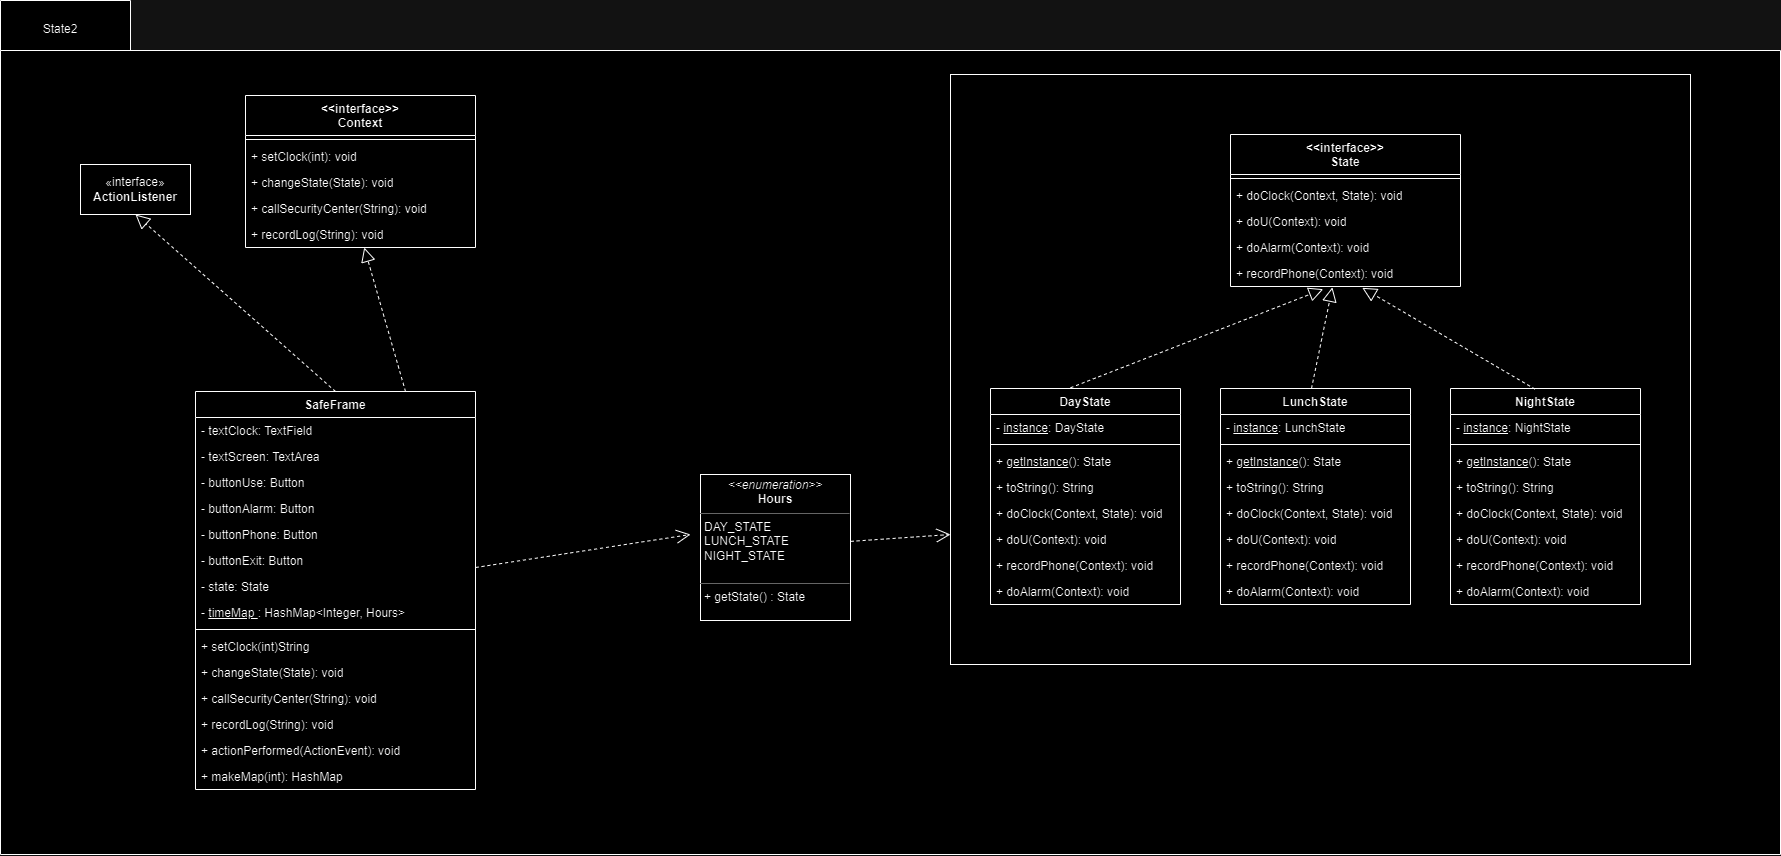

The diagram above was exported from draw.io. Its source (the exported page's mxGraphModel, read from the mxfile embedded in the PNG):
<mxGraphModel dx="2255" dy="1163" grid="1" gridSize="10" guides="1" tooltips="1" connect="1" arrows="1" fold="1" page="1" pageScale="1" pageWidth="827" pageHeight="1169" math="0" shadow="0">
  <root>
    <mxCell id="0" />
    <mxCell id="1" parent="0" />
    <mxCell id="2" value="" style="shape=folder;fontStyle=1;spacingTop=10;tabWidth=130;tabHeight=50;tabPosition=left;html=1;whiteSpace=wrap;" vertex="1" parent="1">
      <mxGeometry x="1680" y="276" width="1780" height="854" as="geometry" />
    </mxCell>
    <mxCell id="3" value="" style="html=1;whiteSpace=wrap;" vertex="1" parent="1">
      <mxGeometry x="2630" y="350" width="740" height="590" as="geometry" />
    </mxCell>
    <mxCell id="4" value="State2" style="text;html=1;strokeColor=none;fillColor=none;align=center;verticalAlign=middle;whiteSpace=wrap;rounded=0;" vertex="1" parent="1">
      <mxGeometry x="1710" y="290" width="60" height="30" as="geometry" />
    </mxCell>
    <mxCell id="5" value="&lt;p style=&quot;margin:0px;margin-top:4px;text-align:center;&quot;&gt;&lt;i&gt;&amp;lt;&amp;lt;enumeration&amp;gt;&amp;gt;&lt;/i&gt;&lt;br&gt;&lt;b&gt;Hours&lt;/b&gt;&lt;/p&gt;&lt;hr size=&quot;1&quot;&gt;&lt;p style=&quot;margin:0px;margin-left:4px;&quot;&gt;DAY_STATE&lt;br&gt;LUNCH_STATE&lt;/p&gt;&lt;p style=&quot;margin:0px;margin-left:4px;&quot;&gt;NIGHT_STATE&lt;/p&gt;&lt;p style=&quot;margin:0px;margin-left:4px;&quot;&gt;&lt;br&gt;&lt;/p&gt;&lt;hr size=&quot;1&quot;&gt;&lt;p style=&quot;margin:0px;margin-left:4px;&quot;&gt;+ getState() : State&lt;br&gt;&lt;/p&gt;" style="verticalAlign=top;align=left;overflow=fill;fontSize=12;fontFamily=Helvetica;html=1;whiteSpace=wrap;" vertex="1" parent="1">
      <mxGeometry x="2380" y="750" width="150" height="146" as="geometry" />
    </mxCell>
    <mxCell id="6" value="LunchState" style="swimlane;fontStyle=1;align=center;verticalAlign=top;childLayout=stackLayout;horizontal=1;startSize=26;horizontalStack=0;resizeParent=1;resizeParentMax=0;resizeLast=0;collapsible=1;marginBottom=0;whiteSpace=wrap;html=1;" vertex="1" parent="1">
      <mxGeometry x="2900" y="664" width="190" height="216" as="geometry" />
    </mxCell>
    <mxCell id="7" value="- &lt;u&gt;instance&lt;/u&gt;:&amp;nbsp;LunchState" style="text;strokeColor=none;fillColor=none;align=left;verticalAlign=top;spacingLeft=4;spacingRight=4;overflow=hidden;rotatable=0;points=[[0,0.5],[1,0.5]];portConstraint=eastwest;whiteSpace=wrap;html=1;" vertex="1" parent="6">
      <mxGeometry y="26" width="190" height="26" as="geometry" />
    </mxCell>
    <mxCell id="8" value="" style="line;strokeWidth=1;fillColor=none;align=left;verticalAlign=middle;spacingTop=-1;spacingLeft=3;spacingRight=3;rotatable=0;labelPosition=right;points=[];portConstraint=eastwest;strokeColor=inherit;" vertex="1" parent="6">
      <mxGeometry y="52" width="190" height="8" as="geometry" />
    </mxCell>
    <mxCell id="9" value="+ &lt;u&gt;getInstance&lt;/u&gt;(): State" style="text;strokeColor=none;fillColor=none;align=left;verticalAlign=top;spacingLeft=4;spacingRight=4;overflow=hidden;rotatable=0;points=[[0,0.5],[1,0.5]];portConstraint=eastwest;whiteSpace=wrap;html=1;" vertex="1" parent="6">
      <mxGeometry y="60" width="190" height="26" as="geometry" />
    </mxCell>
    <mxCell id="10" value="+ toString(): String" style="text;strokeColor=none;fillColor=none;align=left;verticalAlign=top;spacingLeft=4;spacingRight=4;overflow=hidden;rotatable=0;points=[[0,0.5],[1,0.5]];portConstraint=eastwest;whiteSpace=wrap;html=1;" vertex="1" parent="6">
      <mxGeometry y="86" width="190" height="26" as="geometry" />
    </mxCell>
    <mxCell id="11" value="+ doClock(Context, State): void" style="text;strokeColor=none;fillColor=none;align=left;verticalAlign=top;spacingLeft=4;spacingRight=4;overflow=hidden;rotatable=0;points=[[0,0.5],[1,0.5]];portConstraint=eastwest;whiteSpace=wrap;html=1;" vertex="1" parent="6">
      <mxGeometry y="112" width="190" height="26" as="geometry" />
    </mxCell>
    <mxCell id="12" value="+ doU(Context): void" style="text;strokeColor=none;fillColor=none;align=left;verticalAlign=top;spacingLeft=4;spacingRight=4;overflow=hidden;rotatable=0;points=[[0,0.5],[1,0.5]];portConstraint=eastwest;whiteSpace=wrap;html=1;" vertex="1" parent="6">
      <mxGeometry y="138" width="190" height="26" as="geometry" />
    </mxCell>
    <mxCell id="13" value="+ recordPhone(Context): void" style="text;strokeColor=none;fillColor=none;align=left;verticalAlign=top;spacingLeft=4;spacingRight=4;overflow=hidden;rotatable=0;points=[[0,0.5],[1,0.5]];portConstraint=eastwest;whiteSpace=wrap;html=1;" vertex="1" parent="6">
      <mxGeometry y="164" width="190" height="26" as="geometry" />
    </mxCell>
    <mxCell id="14" value="+ doAlarm(Context): void" style="text;strokeColor=none;fillColor=none;align=left;verticalAlign=top;spacingLeft=4;spacingRight=4;overflow=hidden;rotatable=0;points=[[0,0.5],[1,0.5]];portConstraint=eastwest;whiteSpace=wrap;html=1;" vertex="1" parent="6">
      <mxGeometry y="190" width="190" height="26" as="geometry" />
    </mxCell>
    <mxCell id="15" value="&amp;lt;&amp;lt;interface&amp;gt;&amp;gt;&lt;br&gt;State" style="swimlane;fontStyle=1;align=center;verticalAlign=top;childLayout=stackLayout;horizontal=1;startSize=40;horizontalStack=0;resizeParent=1;resizeParentMax=0;resizeLast=0;collapsible=1;marginBottom=0;whiteSpace=wrap;html=1;" vertex="1" parent="1">
      <mxGeometry x="2910" y="410" width="230" height="152" as="geometry" />
    </mxCell>
    <mxCell id="16" value="" style="line;strokeWidth=1;fillColor=none;align=left;verticalAlign=middle;spacingTop=-1;spacingLeft=3;spacingRight=3;rotatable=0;labelPosition=right;points=[];portConstraint=eastwest;strokeColor=inherit;" vertex="1" parent="15">
      <mxGeometry y="40" width="230" height="8" as="geometry" />
    </mxCell>
    <mxCell id="17" value="+ doClock(Context, State): void" style="text;strokeColor=none;fillColor=none;align=left;verticalAlign=top;spacingLeft=4;spacingRight=4;overflow=hidden;rotatable=0;points=[[0,0.5],[1,0.5]];portConstraint=eastwest;whiteSpace=wrap;html=1;" vertex="1" parent="15">
      <mxGeometry y="48" width="230" height="26" as="geometry" />
    </mxCell>
    <mxCell id="18" value="+ doU(Context): void" style="text;strokeColor=none;fillColor=none;align=left;verticalAlign=top;spacingLeft=4;spacingRight=4;overflow=hidden;rotatable=0;points=[[0,0.5],[1,0.5]];portConstraint=eastwest;whiteSpace=wrap;html=1;" vertex="1" parent="15">
      <mxGeometry y="74" width="230" height="26" as="geometry" />
    </mxCell>
    <mxCell id="19" value="+ doAlarm(Context): void" style="text;strokeColor=none;fillColor=none;align=left;verticalAlign=top;spacingLeft=4;spacingRight=4;overflow=hidden;rotatable=0;points=[[0,0.5],[1,0.5]];portConstraint=eastwest;whiteSpace=wrap;html=1;" vertex="1" parent="15">
      <mxGeometry y="100" width="230" height="26" as="geometry" />
    </mxCell>
    <mxCell id="20" value="+ recordPhone(Context): void" style="text;strokeColor=none;fillColor=none;align=left;verticalAlign=top;spacingLeft=4;spacingRight=4;overflow=hidden;rotatable=0;points=[[0,0.5],[1,0.5]];portConstraint=eastwest;whiteSpace=wrap;html=1;" vertex="1" parent="15">
      <mxGeometry y="126" width="230" height="26" as="geometry" />
    </mxCell>
    <mxCell id="21" value="&amp;lt;&amp;lt;interface&amp;gt;&amp;gt;&lt;br&gt;Context" style="swimlane;fontStyle=1;align=center;verticalAlign=top;childLayout=stackLayout;horizontal=1;startSize=40;horizontalStack=0;resizeParent=1;resizeParentMax=0;resizeLast=0;collapsible=1;marginBottom=0;whiteSpace=wrap;html=1;" vertex="1" parent="1">
      <mxGeometry x="1925" y="371" width="230" height="152" as="geometry" />
    </mxCell>
    <mxCell id="22" value="" style="line;strokeWidth=1;fillColor=none;align=left;verticalAlign=middle;spacingTop=-1;spacingLeft=3;spacingRight=3;rotatable=0;labelPosition=right;points=[];portConstraint=eastwest;strokeColor=inherit;" vertex="1" parent="21">
      <mxGeometry y="40" width="230" height="8" as="geometry" />
    </mxCell>
    <mxCell id="23" value="+ setClock(int): void" style="text;strokeColor=none;fillColor=none;align=left;verticalAlign=top;spacingLeft=4;spacingRight=4;overflow=hidden;rotatable=0;points=[[0,0.5],[1,0.5]];portConstraint=eastwest;whiteSpace=wrap;html=1;" vertex="1" parent="21">
      <mxGeometry y="48" width="230" height="26" as="geometry" />
    </mxCell>
    <mxCell id="24" value="+ changeState(State): void" style="text;strokeColor=none;fillColor=none;align=left;verticalAlign=top;spacingLeft=4;spacingRight=4;overflow=hidden;rotatable=0;points=[[0,0.5],[1,0.5]];portConstraint=eastwest;whiteSpace=wrap;html=1;" vertex="1" parent="21">
      <mxGeometry y="74" width="230" height="26" as="geometry" />
    </mxCell>
    <mxCell id="25" value="+ callSecurityCenter(String): void" style="text;strokeColor=none;fillColor=none;align=left;verticalAlign=top;spacingLeft=4;spacingRight=4;overflow=hidden;rotatable=0;points=[[0,0.5],[1,0.5]];portConstraint=eastwest;whiteSpace=wrap;html=1;" vertex="1" parent="21">
      <mxGeometry y="100" width="230" height="26" as="geometry" />
    </mxCell>
    <mxCell id="26" value="+ recordLog(String): void" style="text;strokeColor=none;fillColor=none;align=left;verticalAlign=top;spacingLeft=4;spacingRight=4;overflow=hidden;rotatable=0;points=[[0,0.5],[1,0.5]];portConstraint=eastwest;whiteSpace=wrap;html=1;" vertex="1" parent="21">
      <mxGeometry y="126" width="230" height="26" as="geometry" />
    </mxCell>
    <mxCell id="27" value="DayState" style="swimlane;fontStyle=1;align=center;verticalAlign=top;childLayout=stackLayout;horizontal=1;startSize=26;horizontalStack=0;resizeParent=1;resizeParentMax=0;resizeLast=0;collapsible=1;marginBottom=0;whiteSpace=wrap;html=1;" vertex="1" parent="1">
      <mxGeometry x="2670" y="664" width="190" height="216" as="geometry" />
    </mxCell>
    <mxCell id="28" value="- &lt;u&gt;instance&lt;/u&gt;: DayState" style="text;strokeColor=none;fillColor=none;align=left;verticalAlign=top;spacingLeft=4;spacingRight=4;overflow=hidden;rotatable=0;points=[[0,0.5],[1,0.5]];portConstraint=eastwest;whiteSpace=wrap;html=1;" vertex="1" parent="27">
      <mxGeometry y="26" width="190" height="26" as="geometry" />
    </mxCell>
    <mxCell id="29" value="" style="line;strokeWidth=1;fillColor=none;align=left;verticalAlign=middle;spacingTop=-1;spacingLeft=3;spacingRight=3;rotatable=0;labelPosition=right;points=[];portConstraint=eastwest;strokeColor=inherit;" vertex="1" parent="27">
      <mxGeometry y="52" width="190" height="8" as="geometry" />
    </mxCell>
    <mxCell id="30" value="+ &lt;u&gt;getInstance&lt;/u&gt;(): State" style="text;strokeColor=none;fillColor=none;align=left;verticalAlign=top;spacingLeft=4;spacingRight=4;overflow=hidden;rotatable=0;points=[[0,0.5],[1,0.5]];portConstraint=eastwest;whiteSpace=wrap;html=1;" vertex="1" parent="27">
      <mxGeometry y="60" width="190" height="26" as="geometry" />
    </mxCell>
    <mxCell id="31" value="+ toString(): String" style="text;strokeColor=none;fillColor=none;align=left;verticalAlign=top;spacingLeft=4;spacingRight=4;overflow=hidden;rotatable=0;points=[[0,0.5],[1,0.5]];portConstraint=eastwest;whiteSpace=wrap;html=1;" vertex="1" parent="27">
      <mxGeometry y="86" width="190" height="26" as="geometry" />
    </mxCell>
    <mxCell id="32" value="+ doClock(Context, State): void" style="text;strokeColor=none;fillColor=none;align=left;verticalAlign=top;spacingLeft=4;spacingRight=4;overflow=hidden;rotatable=0;points=[[0,0.5],[1,0.5]];portConstraint=eastwest;whiteSpace=wrap;html=1;" vertex="1" parent="27">
      <mxGeometry y="112" width="190" height="26" as="geometry" />
    </mxCell>
    <mxCell id="33" value="+ doU(Context): void" style="text;strokeColor=none;fillColor=none;align=left;verticalAlign=top;spacingLeft=4;spacingRight=4;overflow=hidden;rotatable=0;points=[[0,0.5],[1,0.5]];portConstraint=eastwest;whiteSpace=wrap;html=1;" vertex="1" parent="27">
      <mxGeometry y="138" width="190" height="26" as="geometry" />
    </mxCell>
    <mxCell id="34" value="+ recordPhone(Context): void" style="text;strokeColor=none;fillColor=none;align=left;verticalAlign=top;spacingLeft=4;spacingRight=4;overflow=hidden;rotatable=0;points=[[0,0.5],[1,0.5]];portConstraint=eastwest;whiteSpace=wrap;html=1;" vertex="1" parent="27">
      <mxGeometry y="164" width="190" height="26" as="geometry" />
    </mxCell>
    <mxCell id="35" value="+ doAlarm(Context): void" style="text;strokeColor=none;fillColor=none;align=left;verticalAlign=top;spacingLeft=4;spacingRight=4;overflow=hidden;rotatable=0;points=[[0,0.5],[1,0.5]];portConstraint=eastwest;whiteSpace=wrap;html=1;" vertex="1" parent="27">
      <mxGeometry y="190" width="190" height="26" as="geometry" />
    </mxCell>
    <mxCell id="36" value="NightState" style="swimlane;fontStyle=1;align=center;verticalAlign=top;childLayout=stackLayout;horizontal=1;startSize=26;horizontalStack=0;resizeParent=1;resizeParentMax=0;resizeLast=0;collapsible=1;marginBottom=0;whiteSpace=wrap;html=1;" vertex="1" parent="1">
      <mxGeometry x="3130" y="664" width="190" height="216" as="geometry" />
    </mxCell>
    <mxCell id="37" value="- &lt;u&gt;instance&lt;/u&gt;:&amp;nbsp;NightState" style="text;strokeColor=none;fillColor=none;align=left;verticalAlign=top;spacingLeft=4;spacingRight=4;overflow=hidden;rotatable=0;points=[[0,0.5],[1,0.5]];portConstraint=eastwest;whiteSpace=wrap;html=1;" vertex="1" parent="36">
      <mxGeometry y="26" width="190" height="26" as="geometry" />
    </mxCell>
    <mxCell id="38" value="" style="line;strokeWidth=1;fillColor=none;align=left;verticalAlign=middle;spacingTop=-1;spacingLeft=3;spacingRight=3;rotatable=0;labelPosition=right;points=[];portConstraint=eastwest;strokeColor=inherit;" vertex="1" parent="36">
      <mxGeometry y="52" width="190" height="8" as="geometry" />
    </mxCell>
    <mxCell id="39" value="+ &lt;u&gt;getInstance&lt;/u&gt;(): State" style="text;strokeColor=none;fillColor=none;align=left;verticalAlign=top;spacingLeft=4;spacingRight=4;overflow=hidden;rotatable=0;points=[[0,0.5],[1,0.5]];portConstraint=eastwest;whiteSpace=wrap;html=1;" vertex="1" parent="36">
      <mxGeometry y="60" width="190" height="26" as="geometry" />
    </mxCell>
    <mxCell id="40" value="+ toString(): String" style="text;strokeColor=none;fillColor=none;align=left;verticalAlign=top;spacingLeft=4;spacingRight=4;overflow=hidden;rotatable=0;points=[[0,0.5],[1,0.5]];portConstraint=eastwest;whiteSpace=wrap;html=1;" vertex="1" parent="36">
      <mxGeometry y="86" width="190" height="26" as="geometry" />
    </mxCell>
    <mxCell id="41" value="+ doClock(Context, State): void" style="text;strokeColor=none;fillColor=none;align=left;verticalAlign=top;spacingLeft=4;spacingRight=4;overflow=hidden;rotatable=0;points=[[0,0.5],[1,0.5]];portConstraint=eastwest;whiteSpace=wrap;html=1;" vertex="1" parent="36">
      <mxGeometry y="112" width="190" height="26" as="geometry" />
    </mxCell>
    <mxCell id="42" value="+ doU(Context): void" style="text;strokeColor=none;fillColor=none;align=left;verticalAlign=top;spacingLeft=4;spacingRight=4;overflow=hidden;rotatable=0;points=[[0,0.5],[1,0.5]];portConstraint=eastwest;whiteSpace=wrap;html=1;" vertex="1" parent="36">
      <mxGeometry y="138" width="190" height="26" as="geometry" />
    </mxCell>
    <mxCell id="43" value="+ recordPhone(Context): void" style="text;strokeColor=none;fillColor=none;align=left;verticalAlign=top;spacingLeft=4;spacingRight=4;overflow=hidden;rotatable=0;points=[[0,0.5],[1,0.5]];portConstraint=eastwest;whiteSpace=wrap;html=1;" vertex="1" parent="36">
      <mxGeometry y="164" width="190" height="26" as="geometry" />
    </mxCell>
    <mxCell id="44" value="+ doAlarm(Context): void" style="text;strokeColor=none;fillColor=none;align=left;verticalAlign=top;spacingLeft=4;spacingRight=4;overflow=hidden;rotatable=0;points=[[0,0.5],[1,0.5]];portConstraint=eastwest;whiteSpace=wrap;html=1;" vertex="1" parent="36">
      <mxGeometry y="190" width="190" height="26" as="geometry" />
    </mxCell>
    <mxCell id="45" value="" style="endArrow=block;dashed=1;endFill=0;endSize=12;html=1;rounded=0;entryX=0.403;entryY=1.102;entryDx=0;entryDy=0;entryPerimeter=0;" edge="1" target="20" parent="1">
      <mxGeometry width="160" relative="1" as="geometry">
        <mxPoint x="2750" y="663.29" as="sourcePoint" />
        <mxPoint x="2910" y="663.29" as="targetPoint" />
      </mxGeometry>
    </mxCell>
    <mxCell id="46" value="" style="endArrow=block;dashed=1;endFill=0;endSize=12;html=1;rounded=0;entryX=0.443;entryY=1.033;entryDx=0;entryDy=0;entryPerimeter=0;" edge="1" target="20" parent="1">
      <mxGeometry width="160" relative="1" as="geometry">
        <mxPoint x="2991" y="664" as="sourcePoint" />
        <mxPoint x="3244" y="565.36" as="targetPoint" />
      </mxGeometry>
    </mxCell>
    <mxCell id="47" value="" style="endArrow=block;dashed=1;endFill=0;endSize=12;html=1;rounded=0;entryX=0.573;entryY=1.05;entryDx=0;entryDy=0;entryPerimeter=0;" edge="1" target="20" parent="1">
      <mxGeometry width="160" relative="1" as="geometry">
        <mxPoint x="3214.5" y="664.65" as="sourcePoint" />
        <mxPoint x="3235.5" y="564" as="targetPoint" />
      </mxGeometry>
    </mxCell>
    <mxCell id="48" value="SafeFrame" style="swimlane;fontStyle=1;align=center;verticalAlign=top;childLayout=stackLayout;horizontal=1;startSize=26;horizontalStack=0;resizeParent=1;resizeParentMax=0;resizeLast=0;collapsible=1;marginBottom=0;whiteSpace=wrap;html=1;" vertex="1" parent="1">
      <mxGeometry x="1875" y="667" width="280" height="398" as="geometry" />
    </mxCell>
    <mxCell id="49" value="- textClock: TextField" style="text;strokeColor=none;fillColor=none;align=left;verticalAlign=top;spacingLeft=4;spacingRight=4;overflow=hidden;rotatable=0;points=[[0,0.5],[1,0.5]];portConstraint=eastwest;whiteSpace=wrap;html=1;" vertex="1" parent="48">
      <mxGeometry y="26" width="280" height="26" as="geometry" />
    </mxCell>
    <mxCell id="50" value="- textScreen: TextArea" style="text;strokeColor=none;fillColor=none;align=left;verticalAlign=top;spacingLeft=4;spacingRight=4;overflow=hidden;rotatable=0;points=[[0,0.5],[1,0.5]];portConstraint=eastwest;whiteSpace=wrap;html=1;" vertex="1" parent="48">
      <mxGeometry y="52" width="280" height="26" as="geometry" />
    </mxCell>
    <mxCell id="51" value="- buttonUse: Button" style="text;strokeColor=none;fillColor=none;align=left;verticalAlign=top;spacingLeft=4;spacingRight=4;overflow=hidden;rotatable=0;points=[[0,0.5],[1,0.5]];portConstraint=eastwest;whiteSpace=wrap;html=1;" vertex="1" parent="48">
      <mxGeometry y="78" width="280" height="26" as="geometry" />
    </mxCell>
    <mxCell id="52" value="- buttonAlarm: Button" style="text;strokeColor=none;fillColor=none;align=left;verticalAlign=top;spacingLeft=4;spacingRight=4;overflow=hidden;rotatable=0;points=[[0,0.5],[1,0.5]];portConstraint=eastwest;whiteSpace=wrap;html=1;" vertex="1" parent="48">
      <mxGeometry y="104" width="280" height="26" as="geometry" />
    </mxCell>
    <mxCell id="53" value="- buttonPhone: Button" style="text;strokeColor=none;fillColor=none;align=left;verticalAlign=top;spacingLeft=4;spacingRight=4;overflow=hidden;rotatable=0;points=[[0,0.5],[1,0.5]];portConstraint=eastwest;whiteSpace=wrap;html=1;" vertex="1" parent="48">
      <mxGeometry y="130" width="280" height="26" as="geometry" />
    </mxCell>
    <mxCell id="54" value="- buttonExit: Button" style="text;strokeColor=none;fillColor=none;align=left;verticalAlign=top;spacingLeft=4;spacingRight=4;overflow=hidden;rotatable=0;points=[[0,0.5],[1,0.5]];portConstraint=eastwest;whiteSpace=wrap;html=1;" vertex="1" parent="48">
      <mxGeometry y="156" width="280" height="26" as="geometry" />
    </mxCell>
    <mxCell id="55" value="- state: State" style="text;strokeColor=none;fillColor=none;align=left;verticalAlign=top;spacingLeft=4;spacingRight=4;overflow=hidden;rotatable=0;points=[[0,0.5],[1,0.5]];portConstraint=eastwest;whiteSpace=wrap;html=1;" vertex="1" parent="48">
      <mxGeometry y="182" width="280" height="26" as="geometry" />
    </mxCell>
    <mxCell id="56" value="- &lt;u&gt;timeMap&amp;nbsp;&lt;/u&gt;: HashMap&amp;lt;Integer, Hours&amp;gt;" style="text;strokeColor=none;fillColor=none;align=left;verticalAlign=top;spacingLeft=4;spacingRight=4;overflow=hidden;rotatable=0;points=[[0,0.5],[1,0.5]];portConstraint=eastwest;whiteSpace=wrap;html=1;" vertex="1" parent="48">
      <mxGeometry y="208" width="280" height="26" as="geometry" />
    </mxCell>
    <mxCell id="57" value="" style="line;strokeWidth=1;fillColor=none;align=left;verticalAlign=middle;spacingTop=-1;spacingLeft=3;spacingRight=3;rotatable=0;labelPosition=right;points=[];portConstraint=eastwest;strokeColor=inherit;" vertex="1" parent="48">
      <mxGeometry y="234" width="280" height="8" as="geometry" />
    </mxCell>
    <mxCell id="58" value="+ setClock(int)String" style="text;strokeColor=none;fillColor=none;align=left;verticalAlign=top;spacingLeft=4;spacingRight=4;overflow=hidden;rotatable=0;points=[[0,0.5],[1,0.5]];portConstraint=eastwest;whiteSpace=wrap;html=1;" vertex="1" parent="48">
      <mxGeometry y="242" width="280" height="26" as="geometry" />
    </mxCell>
    <mxCell id="59" value="+ changeState(State): void" style="text;strokeColor=none;fillColor=none;align=left;verticalAlign=top;spacingLeft=4;spacingRight=4;overflow=hidden;rotatable=0;points=[[0,0.5],[1,0.5]];portConstraint=eastwest;whiteSpace=wrap;html=1;" vertex="1" parent="48">
      <mxGeometry y="268" width="280" height="26" as="geometry" />
    </mxCell>
    <mxCell id="60" value="+ callSecurityCenter(String): void" style="text;strokeColor=none;fillColor=none;align=left;verticalAlign=top;spacingLeft=4;spacingRight=4;overflow=hidden;rotatable=0;points=[[0,0.5],[1,0.5]];portConstraint=eastwest;whiteSpace=wrap;html=1;" vertex="1" parent="48">
      <mxGeometry y="294" width="280" height="26" as="geometry" />
    </mxCell>
    <mxCell id="61" value="+ recordLog(String): void" style="text;strokeColor=none;fillColor=none;align=left;verticalAlign=top;spacingLeft=4;spacingRight=4;overflow=hidden;rotatable=0;points=[[0,0.5],[1,0.5]];portConstraint=eastwest;whiteSpace=wrap;html=1;" vertex="1" parent="48">
      <mxGeometry y="320" width="280" height="26" as="geometry" />
    </mxCell>
    <mxCell id="62" value="+ actionPerformed(ActionEvent): void" style="text;strokeColor=none;fillColor=none;align=left;verticalAlign=top;spacingLeft=4;spacingRight=4;overflow=hidden;rotatable=0;points=[[0,0.5],[1,0.5]];portConstraint=eastwest;whiteSpace=wrap;html=1;" vertex="1" parent="48">
      <mxGeometry y="346" width="280" height="26" as="geometry" />
    </mxCell>
    <mxCell id="63" value="+ makeMap(int): HashMap" style="text;strokeColor=none;fillColor=none;align=left;verticalAlign=top;spacingLeft=4;spacingRight=4;overflow=hidden;rotatable=0;points=[[0,0.5],[1,0.5]];portConstraint=eastwest;whiteSpace=wrap;html=1;" vertex="1" parent="48">
      <mxGeometry y="372" width="280" height="26" as="geometry" />
    </mxCell>
    <mxCell id="64" value="" style="endArrow=block;dashed=1;endFill=0;endSize=12;html=1;rounded=0;exitX=0.75;exitY=0;exitDx=0;exitDy=0;" edge="1" source="48" target="26" parent="1">
      <mxGeometry width="160" relative="1" as="geometry">
        <mxPoint x="2040" y="600" as="sourcePoint" />
        <mxPoint x="2293" y="501.71" as="targetPoint" />
      </mxGeometry>
    </mxCell>
    <mxCell id="65" value="«interface»&lt;br&gt;&lt;b&gt;ActionListener&lt;/b&gt;" style="html=1;whiteSpace=wrap;" vertex="1" parent="1">
      <mxGeometry x="1760" y="440" width="110" height="50" as="geometry" />
    </mxCell>
    <mxCell id="66" value="" style="endArrow=block;dashed=1;endFill=0;endSize=12;html=1;rounded=0;entryX=0.5;entryY=1;entryDx=0;entryDy=0;exitX=0.5;exitY=0;exitDx=0;exitDy=0;" edge="1" source="48" target="65" parent="1">
      <mxGeometry width="160" relative="1" as="geometry">
        <mxPoint x="2050" y="610" as="sourcePoint" />
        <mxPoint x="2050" y="533" as="targetPoint" />
      </mxGeometry>
    </mxCell>
    <mxCell id="67" value="" style="endArrow=open;endSize=12;dashed=1;html=1;rounded=0;exitX=1.001;exitY=0.458;exitDx=0;exitDy=0;exitPerimeter=0;" edge="1" source="5" parent="1">
      <mxGeometry width="160" relative="1" as="geometry">
        <mxPoint x="2500" y="810" as="sourcePoint" />
        <mxPoint x="2630" y="810" as="targetPoint" />
      </mxGeometry>
    </mxCell>
    <mxCell id="68" value="" style="endArrow=open;endSize=12;dashed=1;html=1;rounded=0;exitX=1.001;exitY=0.458;exitDx=0;exitDy=0;exitPerimeter=0;" edge="1" parent="1">
      <mxGeometry width="160" relative="1" as="geometry">
        <mxPoint x="2155" y="843" as="sourcePoint" />
        <mxPoint x="2370" y="810" as="targetPoint" />
      </mxGeometry>
    </mxCell>
  </root>
</mxGraphModel>